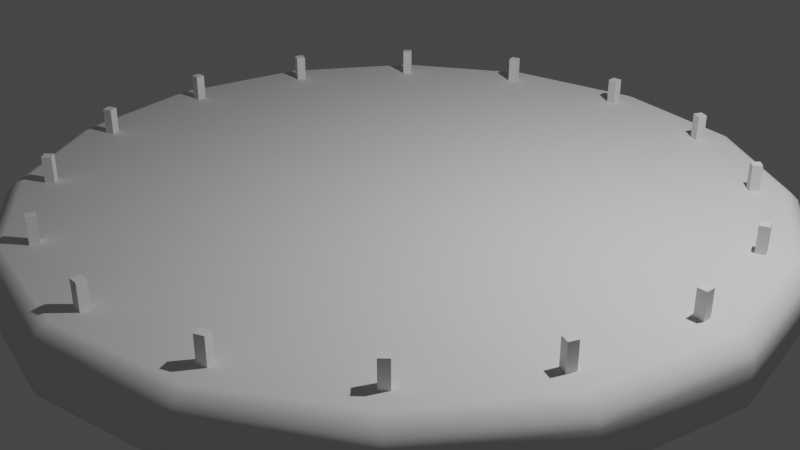 # Source: wheel1.blend  (saved by Blender 2.93.20; exported with 4.5.12 LTS)
import bpy
from mathutils import Matrix  # noqa: F401  (used for matrix-valued properties, if any)

bpy.ops.wm.read_factory_settings(use_empty=True)
scene = bpy.context.scene
scene.name = 'Scene'

# ---- collections
col_collection = bpy.data.collections.new('Collection'); scene.collection.children.link(col_collection)

# ---- node groups
ng_auto_smooth = bpy.data.node_groups.new('Auto Smooth', 'GeometryNodeTree')
_s = ng_auto_smooth.interface.new_socket(name='Geometry', in_out='OUTPUT', socket_type='NodeSocketGeometry')
_s = ng_auto_smooth.interface.new_socket(name='Geometry', in_out='INPUT', socket_type='NodeSocketGeometry')
_s = ng_auto_smooth.interface.new_socket(name='Angle', in_out='INPUT', socket_type='NodeSocketFloat')
_s.subtype = 'ANGLE'
_s.min_value = 0.0
_s.max_value = 3.142
ng_auto_smooth.is_modifier = True
_N = ng_auto_smooth.nodes; _L = ng_auto_smooth.links
n0 = _N.new('NodeGroupOutput'); n0.name = 'Group Output'; n0.location = (480, -100)
n1 = _N.new('NodeGroupInput'); n1.name = 'Group Input'; n1.location = (-420, -300)
n2 = _N.new('NodeGroupInput'); n2.name = 'Group Input.001'; n2.location = (-60, -100)
n3 = _N.new('GeometryNodeSetShadeSmooth'); n3.name = 'Set Shade Smooth'; n3.location = (120, -100)
n3.domain = 'EDGE'
n4 = _N.new('GeometryNodeSetShadeSmooth'); n4.name = 'Set Shade Smooth.001'; n4.location = (300, -100)
n5 = _N.new('GeometryNodeInputMeshEdgeAngle'); n5.name = 'Edge Angle'; n5.location = (-420, -220)
n6 = _N.new('GeometryNodeInputEdgeSmooth'); n6.name = 'Is Edge Smooth'; n6.location = (-60, -160)
n7 = _N.new('GeometryNodeInputShadeSmooth'); n7.name = 'Is Face Smooth'; n7.location = (-240, -340)
n8 = _N.new('FunctionNodeBooleanMath'); n8.name = 'Boolean Math'; n8.location = (-60, -220)
n9 = _N.new('FunctionNodeCompare'); n9.name = 'Compare'; n9.location = (-240, -180)
n9.operation = 'LESS_EQUAL'
_L.new(n5.outputs[0], n9.inputs[0])
_L.new(n4.outputs[0], n0.inputs[0])
_L.new(n1.outputs[1], n9.inputs[1])
_L.new(n9.outputs[0], n8.inputs[0])
_L.new(n7.outputs[0], n8.inputs[1])
_L.new(n2.outputs[0], n3.inputs[0])
_L.new(n6.outputs[0], n3.inputs[1])
_L.new(n3.outputs[0], n4.inputs[0])
_L.new(n8.outputs[0], n3.inputs[2])
n0.is_active_output = True

# ---- world
world_world = bpy.data.worlds.new('World'); scene.world = world_world
world_world.use_nodes = True; world_world.node_tree.nodes.clear()
_N = world_world.node_tree.nodes; _L = world_world.node_tree.links
n0 = _N.new('ShaderNodeOutputWorld'); n0.name = 'World Output'; n0.location = (300, 300)
n1 = _N.new('ShaderNodeBackground'); n1.name = 'Background'; n1.location = (10, 300)
n1.inputs[0].default_value = (0.05088, 0.05088, 0.05088, 1.0)
_L.new(n1.outputs[0], n0.inputs[0])
n0.is_active_output = True
world_world.color = (0.05088, 0.05088, 0.05088)
world_world.use_sun_shadow = False
world_world.sun_shadow_jitter_overblur = 0.0

# ---- cameras
cam_camera = bpy.data.cameras.new('Camera')
cam_camera.clip_end = 100.0
cam_camera.ortho_scale = 7.314

# ---- lights
light_light = bpy.data.lights.new('Light', 'POINT')
light_light.transmission_factor = 0.0
light_light.energy = 1000.0
light_light.shadow_soft_size = 0.1
light_light.shadow_maximum_resolution = 0.006
light_light.use_absolute_resolution = True

# ---- meshes
me_cylinder = bpy.data.meshes.new('Cylinder')
me_cylinder.from_pydata([(-1.748e-07, 0.0, -0.375), (-1.748e-07, 0.0, 0.375), (-7.451e-09, 3.847, -0.375), (0.0, 4.0, -0.225), (1.472, 3.554, -0.375), (1.531, 3.696, -0.225), (2.72, 2.72, -0.375), (2.828, 2.828, -0.225), (3.554, 1.472, -0.375), (3.696, 1.531, -0.225), (3.847, -1.919e-07, -0.375), (4.0, -1.748e-07, -0.225), (3.554, -1.472, -0.375), (3.696, -1.531, -0.225), (2.72, -2.72, -0.375), (2.828, -2.828, -0.225), (1.472, -3.554, -0.375), (1.531, -3.696, -0.225), (-3.427e-07, -3.847, -0.375), (-3.497e-07, -4.0, -0.225), (-1.472, -3.554, -0.375), (-1.531, -3.696, -0.225), (-2.72, -2.72, -0.375), (-2.828, -2.828, -0.225), (-3.554, -1.472, -0.375), (-3.696, -1.531, -0.225), (-3.847, 2.98e-08, -0.375), (-4.0, 4.77e-08, -0.225), (-3.554, 1.472, -0.375), (-3.696, 1.531, -0.225), (-2.72, 2.72, -0.375), (-2.828, 2.828, -0.225), (-1.472, 3.554, -0.375), (-1.531, 3.696, -0.225), (0.0, 4.0, 0.175), (-1.576e-09, 3.964, 0.2604), (-5.109e-09, 3.883, 0.3396), (-8.914e-09, 3.796, 0.375), (1.453, 3.507, 0.375), (1.486, 3.588, 0.3396), (1.517, 3.662, 0.2604), (1.531, 3.696, 0.175), (2.684, 2.684, 0.375), (2.746, 2.746, 0.3396), (2.803, 2.803, 0.2604), (2.828, 2.828, 0.175), (3.507, 1.453, 0.375), (3.588, 1.486, 0.3396), (3.662, 1.517, 0.2604), (3.696, 1.531, 0.175), (3.796, -1.659e-07, 0.375), (3.883, -1.697e-07, 0.3396), (3.964, -1.733e-07, 0.2604), (4.0, -1.748e-07, 0.175), (3.507, -1.453, 0.375), (3.588, -1.486, 0.3396), (3.662, -1.517, 0.2604), (3.696, -1.531, 0.175), (2.684, -2.684, 0.375), (2.746, -2.746, 0.3396), (2.803, -2.803, 0.2604), (2.828, -2.828, 0.175), (1.453, -3.507, 0.375), (1.486, -3.588, 0.3396), (1.517, -3.662, 0.2604), (1.531, -3.696, 0.175), (-3.408e-07, -3.796, 0.375), (-3.446e-07, -3.883, 0.3396), (-3.481e-07, -3.964, 0.2604), (-3.497e-07, -4.0, 0.175), (-1.453, -3.507, 0.375), (-1.486, -3.588, 0.3396), (-1.517, -3.662, 0.2604), (-1.531, -3.696, 0.175), (-2.684, -2.684, 0.375), (-2.746, -2.746, 0.3396), (-2.803, -2.803, 0.2604), (-2.828, -2.828, 0.175), (-3.507, -1.453, 0.375), (-3.588, -1.486, 0.3396), (-3.662, -1.517, 0.2604), (-3.696, -1.531, 0.175), (-3.796, 4.527e-08, 0.375), (-3.883, 4.631e-08, 0.3396), (-3.964, 4.727e-08, 0.2604), (-4.0, 4.77e-08, 0.175), (-3.507, 1.453, 0.375), (-3.588, 1.486, 0.3396), (-3.662, 1.517, 0.2604), (-3.696, 1.531, 0.175), (-2.684, 2.684, 0.375), (-2.746, 2.746, 0.3396), (-2.803, 2.803, 0.2604), (-2.828, 2.828, 0.175), (-1.453, 3.507, 0.375), (-1.486, 3.588, 0.3396), (-1.517, 3.662, 0.2604), (-1.531, 3.696, 0.175), (-0.05, 3.45, 0.0), (-0.05, 3.45, 0.65), (-0.05, 3.55, 0.0), (-0.05, 3.55, 0.65), (0.05, 3.45, 0.0), (0.05, 3.45, 0.65), (0.05, 3.55, 0.0), (0.05, 3.55, 0.65), (-1.366, 3.168, 0.0), (-1.366, 3.168, 0.65), (-1.405, 3.261, 0.0), (-1.405, 3.261, 0.65), (-1.274, 3.207, 0.0), (-1.274, 3.207, 0.65), (-1.312, 3.299, 0.0), (-1.312, 3.299, 0.65), (-2.475, 2.404, 0.0), (-2.475, 2.404, 0.65), (-2.546, 2.475, 0.0), (-2.546, 2.475, 0.65), (-2.404, 2.475, 0.0), (-2.404, 2.475, 0.65), (-2.475, 2.546, 0.0), (-2.475, 2.546, 0.65), (-3.207, 1.274, 0.0), (-3.207, 1.274, 0.65), (-3.299, 1.312, 0.0), (-3.299, 1.312, 0.65), (-3.168, 1.366, 0.0), (-3.168, 1.366, 0.65), (-3.261, 1.405, 0.0), (-3.261, 1.405, 0.65), (-3.45, -0.05, 0.0), (-3.45, -0.05, 0.65), (-3.55, -0.05, 0.0), (-3.55, -0.05, 0.65), (-3.45, 0.05, 0.0), (-3.45, 0.05, 0.65), (-3.55, 0.05, 0.0), (-3.55, 0.05, 0.65), (-3.168, -1.366, 0.0), (-3.168, -1.366, 0.65), (-3.261, -1.405, 0.0), (-3.261, -1.405, 0.65), (-3.207, -1.274, 0.0), (-3.207, -1.274, 0.65), (-3.299, -1.312, 0.0), (-3.299, -1.312, 0.65), (-2.404, -2.475, 0.0), (-2.404, -2.475, 0.65), (-2.475, -2.546, 0.0), (-2.475, -2.546, 0.65), (-2.475, -2.404, 0.0), (-2.475, -2.404, 0.65), (-2.546, -2.475, 0.0), (-2.546, -2.475, 0.65), (-1.274, -3.207, 0.0), (-1.274, -3.207, 0.65), (-1.312, -3.299, 0.0), (-1.312, -3.299, 0.65), (-1.366, -3.168, 0.0), (-1.366, -3.168, 0.65), (-1.405, -3.261, 0.0), (-1.405, -3.261, 0.65), (0.05, -3.45, 0.0), (0.05, -3.45, 0.65), (0.05, -3.55, 0.0), (0.05, -3.55, 0.65), (-0.05, -3.45, 0.0), (-0.05, -3.45, 0.65), (-0.05, -3.55, 0.0), (-0.05, -3.55, 0.65), (1.366, -3.168, 0.0), (1.366, -3.168, 0.65), (1.405, -3.261, 0.0), (1.405, -3.261, 0.65), (1.274, -3.207, 0.0), (1.274, -3.207, 0.65), (1.312, -3.299, 0.0), (1.312, -3.299, 0.65), (2.475, -2.404, 0.0), (2.475, -2.404, 0.65), (2.546, -2.475, 0.0), (2.546, -2.475, 0.65), (2.404, -2.475, 0.0), (2.404, -2.475, 0.65), (2.475, -2.546, 0.0), (2.475, -2.546, 0.65), (3.207, -1.274, 0.0), (3.207, -1.274, 0.65), (3.299, -1.312, 0.0), (3.299, -1.312, 0.65), (3.168, -1.366, 0.0), (3.168, -1.366, 0.65), (3.261, -1.405, 0.0), (3.261, -1.405, 0.65), (3.45, 0.05, 0.0), (3.45, 0.05, 0.65), (3.55, 0.05, 0.0), (3.55, 0.05, 0.65), (3.45, -0.05, 0.0), (3.45, -0.05, 0.65), (3.55, -0.05, 0.0), (3.55, -0.05, 0.65), (3.168, 1.366, 0.0), (3.168, 1.366, 0.65), (3.261, 1.405, 0.0), (3.261, 1.405, 0.65), (3.207, 1.274, 0.0), (3.207, 1.274, 0.65), (3.299, 1.312, 0.0), (3.299, 1.312, 0.65), (2.404, 2.475, 0.0), (2.404, 2.475, 0.65), (2.475, 2.546, 0.0), (2.475, 2.546, 0.65), (2.475, 2.404, 0.0), (2.475, 2.404, 0.65), (2.546, 2.475, 0.0), (2.546, 2.475, 0.65), (1.274, 3.207, 0.0), (1.274, 3.207, 0.65), (1.312, 3.299, 0.0), (1.312, 3.299, 0.65), (1.366, 3.168, 0.0), (1.366, 3.168, 0.65), (1.405, 3.261, 0.0), (1.405, 3.261, 0.65)], [], [(3, 34, 41, 5), (5, 41, 45, 7), (7, 45, 49, 9), (9, 49, 53, 11), (11, 53, 57, 13), (13, 57, 61, 15), (15, 61, 65, 17), (17, 65, 69, 19), (19, 69, 73, 21), (21, 73, 77, 23), (23, 77, 81, 25), (25, 81, 85, 27), (27, 85, 89, 29), (29, 89, 93, 31), (31, 93, 97, 33), (94, 1, 37), (96, 92, 91, 95), (92, 88, 87, 91), (88, 84, 83, 87), (84, 80, 79, 83), (80, 76, 75, 79), (76, 72, 71, 75), (72, 68, 67, 71), (68, 64, 63, 67), (64, 60, 59, 63), (60, 56, 55, 59), (56, 52, 51, 55), (52, 48, 47, 51), (44, 40, 39, 43), (48, 44, 43, 47), (37, 1, 38), (3, 5, 4, 2), (35, 96, 95, 36), (5, 7, 6, 4), (38, 1, 42), (7, 9, 8, 6), (42, 1, 46), (9, 11, 10, 8), (46, 1, 50), (11, 13, 12, 10), (50, 1, 54), (13, 15, 14, 12), (54, 1, 58), (15, 17, 16, 14), (58, 1, 62), (17, 19, 18, 16), (62, 1, 66), (19, 21, 20, 18), (66, 1, 70), (21, 23, 22, 20), (70, 1, 74), (23, 25, 24, 22), (74, 1, 78), (25, 27, 26, 24), (78, 1, 82), (27, 29, 28, 26), (82, 1, 86), (29, 31, 30, 28), (90, 86, 1), (31, 33, 32, 30), (1, 94, 90), (33, 3, 2, 32), (33, 97, 34, 3), (41, 34, 35, 40), (37, 38, 39, 36), (45, 41, 40, 44), (38, 42, 43, 39), (49, 45, 44, 48), (42, 46, 47, 43), (53, 49, 48, 52), (46, 50, 51, 47), (57, 53, 52, 56), (50, 54, 55, 51), (61, 57, 56, 60), (54, 58, 59, 55), (65, 61, 60, 64), (58, 62, 63, 59), (69, 65, 64, 68), (62, 66, 67, 63), (73, 69, 68, 72), (66, 70, 71, 67), (77, 73, 72, 76), (70, 74, 75, 71), (81, 77, 76, 80), (74, 78, 79, 75), (85, 81, 80, 84), (78, 82, 83, 79), (89, 85, 84, 88), (82, 86, 87, 83), (93, 89, 88, 92), (86, 90, 91, 87), (97, 93, 92, 96), (90, 94, 95, 91), (34, 97, 96, 35), (94, 37, 36, 95), (40, 35, 36, 39), (98, 99, 101, 100), (100, 101, 105, 104), (104, 105, 103, 102), (102, 103, 99, 98), (100, 104, 102, 98), (105, 101, 99, 103), (106, 107, 109, 108), (108, 109, 113, 112), (112, 113, 111, 110), (110, 111, 107, 106), (108, 112, 110, 106), (113, 109, 107, 111), (114, 115, 117, 116), (116, 117, 121, 120), (120, 121, 119, 118), (118, 119, 115, 114), (116, 120, 118, 114), (121, 117, 115, 119), (122, 123, 125, 124), (124, 125, 129, 128), (128, 129, 127, 126), (126, 127, 123, 122), (124, 128, 126, 122), (129, 125, 123, 127), (130, 131, 133, 132), (132, 133, 137, 136), (136, 137, 135, 134), (134, 135, 131, 130), (132, 136, 134, 130), (137, 133, 131, 135), (138, 139, 141, 140), (140, 141, 145, 144), (144, 145, 143, 142), (142, 143, 139, 138), (140, 144, 142, 138), (145, 141, 139, 143), (146, 147, 149, 148), (148, 149, 153, 152), (152, 153, 151, 150), (150, 151, 147, 146), (148, 152, 150, 146), (153, 149, 147, 151), (154, 155, 157, 156), (156, 157, 161, 160), (160, 161, 159, 158), (158, 159, 155, 154), (156, 160, 158, 154), (161, 157, 155, 159), (162, 163, 165, 164), (164, 165, 169, 168), (168, 169, 167, 166), (166, 167, 163, 162), (164, 168, 166, 162), (169, 165, 163, 167), (170, 171, 173, 172), (172, 173, 177, 176), (176, 177, 175, 174), (174, 175, 171, 170), (172, 176, 174, 170), (177, 173, 171, 175), (178, 179, 181, 180), (180, 181, 185, 184), (184, 185, 183, 182), (182, 183, 179, 178), (180, 184, 182, 178), (185, 181, 179, 183), (186, 187, 189, 188), (188, 189, 193, 192), (192, 193, 191, 190), (190, 191, 187, 186), (188, 192, 190, 186), (193, 189, 187, 191), (194, 195, 197, 196), (196, 197, 201, 200), (200, 201, 199, 198), (198, 199, 195, 194), (196, 200, 198, 194), (201, 197, 195, 199), (202, 203, 205, 204), (204, 205, 209, 208), (208, 209, 207, 206), (206, 207, 203, 202), (204, 208, 206, 202), (209, 205, 203, 207), (210, 211, 213, 212), (212, 213, 217, 216), (216, 217, 215, 214), (214, 215, 211, 210), (212, 216, 214, 210), (217, 213, 211, 215), (218, 219, 221, 220), (220, 221, 225, 224), (224, 225, 223, 222), (222, 223, 219, 218), (220, 224, 222, 218), (225, 221, 219, 223)])
me_cylinder.polygons.foreach_set('use_smooth', [1, 1, 1, 1, 1, 1, 1, 1, 1, 1, 1, 1, 1, 1, 1, 1, 1, 1, 1, 1, 1, 1, 1, 1, 1, 1, 1, 1, 1, 1, 1, 1, 1, 1, 1, 1, 1, 1, 1, 1, 1, 1, 1, 1, 1, 1, 1, 1, 1, 1, 1, 1, 1, 1, 1, 1, 1, 1, 1, 1, 1, 1, 1, 1, 1, 1, 1, 1, 1, 1, 1, 1, 1, 1, 1, 1, 1, 1, 1, 1, 1, 1, 1, 1, 1, 1, 1, 1, 1, 1, 1, 1, 1, 1, 1, 1, 0, 0, 0, 0, 0, 0, 0, 0, 0, 0, 0, 0, 0, 0, 0, 0, 0, 0, 0, 0, 0, 0, 0, 0, 0, 0, 0, 0, 0, 0, 0, 0, 0, 0, 0, 0, 0, 0, 0, 0, 0, 0, 0, 0, 0, 0, 0, 0, 0, 0, 0, 0, 0, 0, 0, 0, 0, 0, 0, 0, 0, 0, 0, 0, 0, 0, 0, 0, 0, 0, 0, 0, 0, 0, 0, 0, 0, 0, 0, 0, 0, 0, 0, 0, 0, 0, 0, 0, 0, 0, 0, 0, 0, 0, 0, 0])
_uv = me_cylinder.uv_layers.new(name='UVMap')
_uv.uv.foreach_set('vector', [1.0, 0.6, 1.0, 0.8667, 0.9375, 0.8667, 0.9375, 0.6, 0.9375, 0.6, 0.9375, 0.8667, 0.875, 0.8667, 0.875, 0.6, 0.875, 0.6, 0.875, 0.8667, 0.8125, 0.8667, 0.8125, 0.6, 0.8125, 0.6, 0.8125, 0.8667, 0.75, 0.8667, 0.75, 0.6, 0.75, 0.6, 0.75, 0.8667, 0.6875, 0.8667, 0.6875, 0.6, 0.6875, 0.6, 0.6875, 0.8667, 0.625, 0.8667, 0.625, 0.6, 0.625, 0.6, 0.625, 0.8667, 0.5625, 0.8667, 0.5625, 0.6, 0.5625, 0.6, 0.5625, 0.8667, 0.5, 0.8667, 0.5, 0.6, 0.5, 0.6, 0.5, 0.8667, 0.4375, 0.8667, 0.4375, 0.6, 0.4375, 0.6, 0.4375, 0.8667, 0.375, 0.8667, 0.375, 0.6, 0.375, 0.6, 0.375, 0.8667, 0.3125, 0.8667, 0.3125, 0.6, 0.3125, 0.6, 0.3125, 0.8667, 0.25, 0.8667, 0.25, 0.6, 0.25, 0.6, 0.25, 0.8667, 0.1875, 0.8667, 0.1875, 0.6, 0.1875, 0.6, 0.1875, 0.8667, 0.125, 0.8667, 0.125, 0.6, 0.125, 0.6, 0.125, 0.8667, 0.0625, 0.8667, 0.0625, 0.6, 0.05931, 0.949, 0.0, 0.0, 0.949, 0.949, 0.06194, 0.9146, 0.1239, 0.9146, 0.1213, 0.9472, 0.06067, 0.9472, 0.1239, 0.9146, 0.1858, 0.9146, 0.182, 0.9472, 0.1213, 0.9472, 0.1858, 0.9146, 0.2477, 0.9146, 0.2427, 0.9472, 0.182, 0.9472, 0.2477, 0.9146, 0.3097, 0.9146, 0.3034, 0.9472, 0.2427, 0.9472, 0.3097, 0.9146, 0.3716, 0.9146, 0.364, 0.9472, 0.3034, 0.9472, 0.3716, 0.9146, 0.4336, 0.9146, 0.4247, 0.9472, 0.364, 0.9472, 0.4336, 0.9146, 0.4955, 0.9146, 0.4854, 0.9472, 0.4247, 0.9472, 0.4955, 0.9146, 0.5574, 0.9146, 0.5461, 0.9472, 0.4854, 0.9472, 0.5574, 0.9146, 0.6194, 0.9146, 0.6067, 0.9472, 0.5461, 0.9472, 0.6194, 0.9146, 0.6813, 0.9146, 0.6674, 0.9472, 0.6067, 0.9472, 0.6813, 0.9146, 0.7432, 0.9146, 0.7281, 0.9472, 0.6674, 0.9472, 0.7432, 0.9146, 0.8052, 0.9146, 0.7888, 0.9472, 0.7281, 0.9472, 0.8671, 0.9146, 0.9291, 0.9146, 0.9101, 0.9472, 0.8494, 0.9472, 0.8052, 0.9146, 0.8671, 0.9146, 0.8494, 0.9472, 0.7888, 0.9472, 0.949, 0.949, 0.0, 0.0, 0.8897, 0.949, 0.0, 0.5, 0.9375, 0.5, 0.8736, 0.5, 0.06395, 0.5, 0.0002816, 0.9236, 0.06222, 0.9236, 0.06159, 0.9764, 0.0009132, 0.9764, 0.9375, 0.6, 0.875, 0.6, 0.8593, 0.5, 0.8736, 0.5, 0.8897, 0.949, 0.0, 0.0, 0.8304, 0.949, 0.875, 0.6, 0.8125, 0.6, 0.8014, 0.5, 0.8593, 0.5, 0.8304, 0.949, 0.0, 0.0, 0.7711, 0.949, 0.8125, 0.6, 0.75, 0.6, 0.7419, 0.5, 0.8014, 0.5, 0.7711, 0.949, 0.0, 0.0, 0.7118, 0.949, 0.75, 0.6, 0.6875, 0.6, 0.6816, 0.5, 0.7419, 0.5, 0.7118, 0.949, 0.0, 0.0, 0.6525, 0.949, 0.6875, 0.6, 0.625, 0.6, 0.621, 0.5, 0.6816, 0.5, 0.6525, 0.949, 0.0, 0.0, 0.5931, 0.949, 0.625, 0.6, 0.5625, 0.6, 0.5601, 0.5, 0.621, 0.5, 0.5931, 0.949, 0.0, 0.0, 0.5338, 0.949, 0.5625, 0.6, 0.5, 0.6, 0.4992, 0.5, 0.5601, 0.5, 0.5338, 0.949, 0.0, 0.0, 0.4745, 0.949, 0.5, 0.6, 0.4375, 0.6, 0.4383, 0.5, 0.4992, 0.5, 0.4745, 0.949, 0.0, 0.0, 0.4152, 0.949, 0.4375, 0.6, 0.375, 0.6, 0.3774, 0.5, 0.4383, 0.5, 0.4152, 0.949, 0.0, 0.0, 0.3559, 0.949, 0.375, 0.6, 0.3125, 0.6, 0.3165, 0.5, 0.3774, 0.5, 0.3559, 0.949, 0.0, 0.0, 0.2966, 0.949, 0.3125, 0.6, 0.25, 0.6, 0.2559, 0.5, 0.3165, 0.5, 0.2966, 0.949, 0.0, 0.0, 0.2373, 0.949, 0.25, 0.6, 0.1875, 0.6, 0.1956, 0.5, 0.2559, 0.5, 0.2373, 0.949, 0.0, 0.0, 0.1779, 0.949, 0.1875, 0.6, 0.125, 0.6, 0.1361, 0.5, 0.1956, 0.5, 0.1186, 0.949, 0.1779, 0.949, 0.0, 0.0, 0.125, 0.6, 0.0625, 0.6, 0.07822, 0.5, 0.1361, 0.5, 0.0, 0.0, 0.05931, 0.949, 0.1186, 0.949, 0.0625, 0.6, 0.0, 0.6, 0.06395, 0.5, 0.07822, 0.5, 0.0625, 0.6, 0.0625, 0.8667, 0.0, 0.8667, 0.0, 0.6, 0.9375, 0.8667, 1.0, 0.8667, 0.991, 0.9146, 0.9291, 0.9146, 0.949, 0.949, 0.8897, 0.949, 0.9101, 0.9472, 0.9708, 0.9472, 0.875, 0.8667, 0.9375, 0.8667, 0.9291, 0.9146, 0.8671, 0.9146, 0.8897, 0.949, 0.8304, 0.949, 0.8494, 0.9472, 0.9101, 0.9472, 0.8125, 0.8667, 0.875, 0.8667, 0.8671, 0.9146, 0.8052, 0.9146, 0.8304, 0.949, 0.7711, 0.949, 0.7888, 0.9472, 0.8494, 0.9472, 0.75, 0.8667, 0.8125, 0.8667, 0.8052, 0.9146, 0.7432, 0.9146, 0.7711, 0.949, 0.7118, 0.949, 0.7281, 0.9472, 0.7888, 0.9472, 0.6875, 0.8667, 0.75, 0.8667, 0.7432, 0.9146, 0.6813, 0.9146, 0.7118, 0.949, 0.6525, 0.949, 0.6674, 0.9472, 0.7281, 0.9472, 0.625, 0.8667, 0.6875, 0.8667, 0.6813, 0.9146, 0.6194, 0.9146, 0.6525, 0.949, 0.5931, 0.949, 0.6067, 0.9472, 0.6674, 0.9472, 0.5625, 0.8667, 0.625, 0.8667, 0.6194, 0.9146, 0.5574, 0.9146, 0.5931, 0.949, 0.5338, 0.949, 0.5461, 0.9472, 0.6067, 0.9472, 0.5, 0.8667, 0.5625, 0.8667, 0.5574, 0.9146, 0.4955, 0.9146, 0.5338, 0.949, 0.4745, 0.949, 0.4854, 0.9472, 0.5461, 0.9472, 0.4375, 0.8667, 0.5, 0.8667, 0.4955, 0.9146, 0.4336, 0.9146, 0.4745, 0.949, 0.4152, 0.949, 0.4247, 0.9472, 0.4854, 0.9472, 0.375, 0.8667, 0.4375, 0.8667, 0.4336, 0.9146, 0.3716, 0.9146, 0.4152, 0.949, 0.3559, 0.949, 0.364, 0.9472, 0.4247, 0.9472, 0.3125, 0.8667, 0.375, 0.8667, 0.3716, 0.9146, 0.3097, 0.9146, 0.3559, 0.949, 0.2966, 0.949, 0.3034, 0.9472, 0.364, 0.9472, 0.25, 0.8667, 0.3125, 0.8667, 0.3097, 0.9146, 0.2477, 0.9146, 0.2966, 0.949, 0.2373, 0.949, 0.2427, 0.9472, 0.3034, 0.9472, 0.1875, 0.8667, 0.25, 0.8667, 0.2477, 0.9146, 0.1858, 0.9146, 0.2373, 0.949, 0.1779, 0.949, 0.182, 0.9472, 0.2427, 0.9472, 0.125, 0.8667, 0.1875, 0.8667, 0.1858, 0.9146, 0.1239, 0.9146, 0.1779, 0.949, 0.1186, 0.949, 0.1213, 0.9472, 0.182, 0.9472, 0.0625, 0.8667, 0.125, 0.8667, 0.1239, 0.9146, 0.06194, 0.9146, 0.1186, 0.949, 0.05931, 0.949, 0.06067, 0.9472, 0.1213, 0.9472, 0.0, 0.8667, 0.0625, 0.8667, 0.06222, 0.9236, 0.0002816, 0.9236, 0.06091, 1.0, 0.001593, 1.0, 0.0009132, 0.9764, 0.06159, 0.9764, 0.9291, 0.9146, 0.991, 0.9146, 0.9708, 0.9472, 0.9101, 0.9472, 0.375, 0.0, 0.625, 0.0, 0.625, 0.25, 0.375, 0.25, 0.375, 0.25, 0.625, 0.25, 0.625, 0.5, 0.375, 0.5, 0.375, 0.5, 0.625, 0.5, 0.625, 0.75, 0.375, 0.75, 0.375, 0.75, 0.625, 0.75, 0.625, 1.0, 0.375, 1.0, 0.125, 0.5, 0.375, 0.5, 0.375, 0.75, 0.125, 0.75, 0.625, 0.5, 0.875, 0.5, 0.875, 0.75, 0.625, 0.75, 0.375, 0.0, 0.625, 0.0, 0.625, 0.25, 0.375, 0.25, 0.375, 0.25, 0.625, 0.25, 0.625, 0.5, 0.375, 0.5, 0.375, 0.5, 0.625, 0.5, 0.625, 0.75, 0.375, 0.75, 0.375, 0.75, 0.625, 0.75, 0.625, 1.0, 0.375, 1.0, 0.125, 0.5, 0.375, 0.5, 0.375, 0.75, 0.125, 0.75, 0.625, 0.5, 0.875, 0.5, 0.875, 0.75, 0.625, 0.75, 0.375, 0.0, 0.625, 0.0, 0.625, 0.25, 0.375, 0.25, 0.375, 0.25, 0.625, 0.25, 0.625, 0.5, 0.375, 0.5, 0.375, 0.5, 0.625, 0.5, 0.625, 0.75, 0.375, 0.75, 0.375, 0.75, 0.625, 0.75, 0.625, 1.0, 0.375, 1.0, 0.125, 0.5, 0.375, 0.5, 0.375, 0.75, 0.125, 0.75, 0.625, 0.5, 0.875, 0.5, 0.875, 0.75, 0.625, 0.75, 0.375, 0.0, 0.625, 0.0, 0.625, 0.25, 0.375, 0.25, 0.375, 0.25, 0.625, 0.25, 0.625, 0.5, 0.375, 0.5, 0.375, 0.5, 0.625, 0.5, 0.625, 0.75, 0.375, 0.75, 0.375, 0.75, 0.625, 0.75, 0.625, 1.0, 0.375, 1.0, 0.125, 0.5, 0.375, 0.5, 0.375, 0.75, 0.125, 0.75, 0.625, 0.5, 0.875, 0.5, 0.875, 0.75, 0.625, 0.75, 0.375, 0.0, 0.625, 0.0, 0.625, 0.25, 0.375, 0.25, 0.375, 0.25, 0.625, 0.25, 0.625, 0.5, 0.375, 0.5, 0.375, 0.5, 0.625, 0.5, 0.625, 0.75, 0.375, 0.75, 0.375, 0.75, 0.625, 0.75, 0.625, 1.0, 0.375, 1.0, 0.125, 0.5, 0.375, 0.5, 0.375, 0.75, 0.125, 0.75, 0.625, 0.5, 0.875, 0.5, 0.875, 0.75, 0.625, 0.75, 0.375, 0.0, 0.625, 0.0, 0.625, 0.25, 0.375, 0.25, 0.375, 0.25, 0.625, 0.25, 0.625, 0.5, 0.375, 0.5, 0.375, 0.5, 0.625, 0.5, 0.625, 0.75, 0.375, 0.75, 0.375, 0.75, 0.625, 0.75, 0.625, 1.0, 0.375, 1.0, 0.125, 0.5, 0.375, 0.5, 0.375, 0.75, 0.125, 0.75, 0.625, 0.5, 0.875, 0.5, 0.875, 0.75, 0.625, 0.75, 0.375, 0.0, 0.625, 0.0, 0.625, 0.25, 0.375, 0.25, 0.375, 0.25, 0.625, 0.25, 0.625, 0.5, 0.375, 0.5, 0.375, 0.5, 0.625, 0.5, 0.625, 0.75, 0.375, 0.75, 0.375, 0.75, 0.625, 0.75, 0.625, 1.0, 0.375, 1.0, 0.125, 0.5, 0.375, 0.5, 0.375, 0.75, 0.125, 0.75, 0.625, 0.5, 0.875, 0.5, 0.875, 0.75, 0.625, 0.75, 0.375, 0.0, 0.625, 0.0, 0.625, 0.25, 0.375, 0.25, 0.375, 0.25, 0.625, 0.25, 0.625, 0.5, 0.375, 0.5, 0.375, 0.5, 0.625, 0.5, 0.625, 0.75, 0.375, 0.75, 0.375, 0.75, 0.625, 0.75, 0.625, 1.0, 0.375, 1.0, 0.125, 0.5, 0.375, 0.5, 0.375, 0.75, 0.125, 0.75, 0.625, 0.5, 0.875, 0.5, 0.875, 0.75, 0.625, 0.75, 0.375, 0.0, 0.625, 0.0, 0.625, 0.25, 0.375, 0.25, 0.375, 0.25, 0.625, 0.25, 0.625, 0.5, 0.375, 0.5, 0.375, 0.5, 0.625, 0.5, 0.625, 0.75, 0.375, 0.75, 0.375, 0.75, 0.625, 0.75, 0.625, 1.0, 0.375, 1.0, 0.125, 0.5, 0.375, 0.5, 0.375, 0.75, 0.125, 0.75, 0.625, 0.5, 0.875, 0.5, 0.875, 0.75, 0.625, 0.75, 0.375, 0.0, 0.625, 0.0, 0.625, 0.25, 0.375, 0.25, 0.375, 0.25, 0.625, 0.25, 0.625, 0.5, 0.375, 0.5, 0.375, 0.5, 0.625, 0.5, 0.625, 0.75, 0.375, 0.75, 0.375, 0.75, 0.625, 0.75, 0.625, 1.0, 0.375, 1.0, 0.125, 0.5, 0.375, 0.5, 0.375, 0.75, 0.125, 0.75, 0.625, 0.5, 0.875, 0.5, 0.875, 0.75, 0.625, 0.75, 0.375, 0.0, 0.625, 0.0, 0.625, 0.25, 0.375, 0.25, 0.375, 0.25, 0.625, 0.25, 0.625, 0.5, 0.375, 0.5, 0.375, 0.5, 0.625, 0.5, 0.625, 0.75, 0.375, 0.75, 0.375, 0.75, 0.625, 0.75, 0.625, 1.0, 0.375, 1.0, 0.125, 0.5, 0.375, 0.5, 0.375, 0.75, 0.125, 0.75, 0.625, 0.5, 0.875, 0.5, 0.875, 0.75, 0.625, 0.75, 0.375, 0.0, 0.625, 0.0, 0.625, 0.25, 0.375, 0.25, 0.375, 0.25, 0.625, 0.25, 0.625, 0.5, 0.375, 0.5, 0.375, 0.5, 0.625, 0.5, 0.625, 0.75, 0.375, 0.75, 0.375, 0.75, 0.625, 0.75, 0.625, 1.0, 0.375, 1.0, 0.125, 0.5, 0.375, 0.5, 0.375, 0.75, 0.125, 0.75, 0.625, 0.5, 0.875, 0.5, 0.875, 0.75, 0.625, 0.75, 0.375, 0.0, 0.625, 0.0, 0.625, 0.25, 0.375, 0.25, 0.375, 0.25, 0.625, 0.25, 0.625, 0.5, 0.375, 0.5, 0.375, 0.5, 0.625, 0.5, 0.625, 0.75, 0.375, 0.75, 0.375, 0.75, 0.625, 0.75, 0.625, 1.0, 0.375, 1.0, 0.125, 0.5, 0.375, 0.5, 0.375, 0.75, 0.125, 0.75, 0.625, 0.5, 0.875, 0.5, 0.875, 0.75, 0.625, 0.75, 0.375, 0.0, 0.625, 0.0, 0.625, 0.25, 0.375, 0.25, 0.375, 0.25, 0.625, 0.25, 0.625, 0.5, 0.375, 0.5, 0.375, 0.5, 0.625, 0.5, 0.625, 0.75, 0.375, 0.75, 0.375, 0.75, 0.625, 0.75, 0.625, 1.0, 0.375, 1.0, 0.125, 0.5, 0.375, 0.5, 0.375, 0.75, 0.125, 0.75, 0.625, 0.5, 0.875, 0.5, 0.875, 0.75, 0.625, 0.75, 0.375, 0.0, 0.625, 0.0, 0.625, 0.25, 0.375, 0.25, 0.375, 0.25, 0.625, 0.25, 0.625, 0.5, 0.375, 0.5, 0.375, 0.5, 0.625, 0.5, 0.625, 0.75, 0.375, 0.75, 0.375, 0.75, 0.625, 0.75, 0.625, 1.0, 0.375, 1.0, 0.125, 0.5, 0.375, 0.5, 0.375, 0.75, 0.125, 0.75, 0.625, 0.5, 0.875, 0.5, 0.875, 0.75, 0.625, 0.75, 0.375, 0.0, 0.625, 0.0, 0.625, 0.25, 0.375, 0.25, 0.375, 0.25, 0.625, 0.25, 0.625, 0.5, 0.375, 0.5, 0.375, 0.5, 0.625, 0.5, 0.625, 0.75, 0.375, 0.75, 0.375, 0.75, 0.625, 0.75, 0.625, 1.0, 0.375, 1.0, 0.125, 0.5, 0.375, 0.5, 0.375, 0.75, 0.125, 0.75, 0.625, 0.5, 0.875, 0.5, 0.875, 0.75, 0.625, 0.75])
_ca = me_cylinder.color_attributes.new('Col', 'BYTE_COLOR', 'CORNER')
_ca.data.foreach_set('color', [1.0, 0.0, 0.117, 1.0, 1.0, 0.0, 0.117, 1.0, 1.0, 0.0, 0.117, 1.0, 1.0, 0.0, 0.117, 1.0, 0.0, 0.05127, 1.0, 1.0, 0.0, 0.05127, 1.0, 1.0, 0.0, 0.05127, 1.0, 1.0, 0.0, 0.05127, 1.0, 1.0, 0.7379, 1.0, 0.0, 1.0, 0.7379, 1.0, 0.0, 1.0, 0.7379, 1.0, 0.0, 1.0, 0.7379, 1.0, 0.0, 1.0, 0.2159, 0.0, 1.0, 1.0, 0.2159, 0.0, 1.0, 1.0, 0.2159, 0.0, 1.0, 1.0, 0.2159, 0.0, 1.0, 1.0, 0.7379, 1.0, 0.0, 1.0, 0.7379, 1.0, 0.0, 1.0, 0.7379, 1.0, 0.0, 1.0, 0.7379, 1.0, 0.0, 1.0, 0.8879, 0.0, 1.0, 1.0, 0.8879, 0.0, 1.0, 1.0, 0.8879, 0.0, 1.0, 1.0, 0.8879, 0.0, 1.0, 1.0, 0.01444, 1.0, 0.0, 1.0, 0.01444, 1.0, 0.0, 1.0, 0.01444, 1.0, 0.0, 1.0, 0.01444, 1.0, 0.0, 1.0, 1.0, 0.0, 0.0, 1.0, 1.0, 0.0, 0.0, 1.0, 1.0, 0.0, 0.0, 1.0, 1.0, 0.0, 0.0, 1.0, 0.0, 1.0, 0.3467, 1.0, 0.0, 1.0, 0.3467, 1.0, 0.0, 1.0, 0.3467, 1.0, 0.0, 1.0, 0.3467, 1.0, 1.0, 0.521, 0.0, 1.0, 1.0, 0.521, 0.0, 1.0, 1.0, 0.521, 0.0, 1.0, 1.0, 0.521, 0.0, 1.0, 0.01444, 0.0, 1.0, 1.0, 0.01444, 0.0, 1.0, 1.0, 0.01444, 0.0, 1.0, 1.0, 0.01444, 0.0, 1.0, 1.0, 0.2159, 1.0, 0.0, 1.0, 0.2159, 1.0, 0.0, 1.0, 0.2159, 1.0, 0.0, 1.0, 0.2159, 1.0, 0.0, 1.0, 0.7379, 0.0, 1.0, 1.0, 0.7379, 0.0, 1.0, 1.0, 0.7379, 0.0, 1.0, 1.0, 0.7379, 0.0, 1.0, 1.0, 0.0, 1.0, 0.05127, 1.0, 0.0, 1.0, 0.05127, 1.0, 0.0, 1.0, 0.05127, 1.0, 0.0, 1.0, 0.05127, 1.0, 1.0, 0.0, 0.117, 1.0, 1.0, 0.0, 0.117, 1.0, 1.0, 0.0, 0.117, 1.0, 1.0, 0.0, 0.117, 1.0, 0.0, 1.0, 1.0, 1.0, 0.0, 1.0, 1.0, 1.0, 0.0, 1.0, 1.0, 1.0, 1.0, 0.0, 0.117, 1.0, 1.0, 0.0, 0.117, 1.0, 1.0, 0.0, 0.117, 1.0, 1.0, 0.0, 0.117, 1.0, 0.0, 1.0, 0.05127, 1.0, 0.0, 1.0, 0.05127, 1.0, 0.0, 1.0, 0.05127, 1.0, 0.0, 1.0, 0.05127, 1.0, 0.7379, 0.0, 1.0, 1.0, 0.7379, 0.0, 1.0, 1.0, 0.7379, 0.0, 1.0, 1.0, 0.7379, 0.0, 1.0, 1.0, 0.2159, 1.0, 0.0, 1.0, 0.2159, 1.0, 0.0, 1.0, 0.2159, 1.0, 0.0, 1.0, 0.2159, 1.0, 0.0, 1.0, 0.01444, 0.0, 1.0, 1.0, 0.01444, 0.0, 1.0, 1.0, 0.01444, 0.0, 1.0, 1.0, 0.01444, 0.0, 1.0, 1.0, 1.0, 0.521, 0.0, 1.0, 1.0, 0.521, 0.0, 1.0, 1.0, 0.521, 0.0, 1.0, 1.0, 0.521, 0.0, 1.0, 0.0, 1.0, 0.3467, 1.0, 0.0, 1.0, 0.3467, 1.0, 0.0, 1.0, 0.3467, 1.0, 0.0, 1.0, 0.3467, 1.0, 1.0, 0.0, 0.0, 1.0, 1.0, 0.0, 0.0, 1.0, 1.0, 0.0, 0.0, 1.0, 1.0, 0.0, 0.0, 1.0, 0.01444, 1.0, 0.0, 1.0, 0.01444, 1.0, 0.0, 1.0, 0.01444, 1.0, 0.0, 1.0, 0.01444, 1.0, 0.0, 1.0, 0.8879, 0.0, 1.0, 1.0, 0.8879, 0.0, 1.0, 1.0, 0.8879, 0.0, 1.0, 1.0, 0.8879, 0.0, 1.0, 1.0, 0.7379, 1.0, 0.0, 1.0, 0.7379, 1.0, 0.0, 1.0, 0.7379, 1.0, 0.0, 1.0, 0.7379, 1.0, 0.0, 1.0, 0.2159, 0.0, 1.0, 1.0, 0.2159, 0.0, 1.0, 1.0, 0.2159, 0.0, 1.0, 1.0, 0.2159, 0.0, 1.0, 1.0, 0.0, 0.05127, 1.0, 1.0, 0.0, 0.05127, 1.0, 1.0, 0.0, 0.05127, 1.0, 1.0, 0.0, 0.05127, 1.0, 1.0, 0.7379, 1.0, 0.0, 1.0, 0.7379, 1.0, 0.0, 1.0, 0.7379, 1.0, 0.0, 1.0, 0.7379, 1.0, 0.0, 1.0, 1.0, 0.0, 0.117, 1.0, 1.0, 0.0, 0.117, 1.0, 1.0, 0.0, 0.117, 1.0, 1.0, 0.0, 0.117, 1.0, 1.0, 0.0, 0.117, 1.0, 1.0, 0.0, 0.117, 1.0, 1.0, 0.0, 0.117, 1.0, 0.0, 1.0, 1.0, 1.0, 0.0, 1.0, 1.0, 1.0, 0.0, 1.0, 1.0, 1.0, 0.0, 1.0, 1.0, 1.0, 0.0, 0.05127, 1.0, 1.0, 0.0, 0.05127, 1.0, 1.0, 0.0, 0.05127, 1.0, 1.0, 0.0, 0.05127, 1.0, 1.0, 0.0, 0.05127, 1.0, 1.0, 0.0, 0.05127, 1.0, 1.0, 0.0, 0.05127, 1.0, 1.0, 0.7379, 1.0, 0.0, 1.0, 0.7379, 1.0, 0.0, 1.0, 0.7379, 1.0, 0.0, 1.0, 0.7379, 1.0, 0.0, 1.0, 0.7379, 1.0, 0.0, 1.0, 0.7379, 1.0, 0.0, 1.0, 0.7379, 1.0, 0.0, 1.0, 0.2159, 0.0, 1.0, 1.0, 0.2159, 0.0, 1.0, 1.0, 0.2159, 0.0, 1.0, 1.0, 0.2159, 0.0, 1.0, 1.0, 0.2159, 0.0, 1.0, 1.0, 0.2159, 0.0, 1.0, 1.0, 0.2159, 0.0, 1.0, 1.0, 0.7379, 1.0, 0.0, 1.0, 0.7379, 1.0, 0.0, 1.0, 0.7379, 1.0, 0.0, 1.0, 0.7379, 1.0, 0.0, 1.0, 0.7379, 1.0, 0.0, 1.0, 0.7379, 1.0, 0.0, 1.0, 0.7379, 1.0, 0.0, 1.0, 0.8879, 0.0, 1.0, 1.0, 0.8879, 0.0, 1.0, 1.0, 0.8879, 0.0, 1.0, 1.0, 0.8879, 0.0, 1.0, 1.0, 0.8879, 0.0, 1.0, 1.0, 0.8879, 0.0, 1.0, 1.0, 0.8879, 0.0, 1.0, 1.0, 0.01444, 1.0, 0.0, 1.0, 0.01444, 1.0, 0.0, 1.0, 0.01444, 1.0, 0.0, 1.0, 0.01444, 1.0, 0.0, 1.0, 0.01444, 1.0, 0.0, 1.0, 0.01444, 1.0, 0.0, 1.0, 0.01444, 1.0, 0.0, 1.0, 1.0, 0.0, 0.0, 1.0, 1.0, 0.0, 0.0, 1.0, 1.0, 0.0, 0.0, 1.0, 1.0, 0.0, 0.0, 1.0, 1.0, 0.0, 0.0, 1.0, 1.0, 0.0, 0.0, 1.0, 1.0, 0.0, 0.0, 1.0, 0.0, 1.0, 0.3467, 1.0, 0.0, 1.0, 0.3467, 1.0, 0.0, 1.0, 0.3467, 1.0, 0.0, 1.0, 0.3467, 1.0, 0.0, 1.0, 0.3467, 1.0, 0.0, 1.0, 0.3467, 1.0, 0.0, 1.0, 0.3467, 1.0, 1.0, 0.521, 0.0, 1.0, 1.0, 0.521, 0.0, 1.0, 1.0, 0.521, 0.0, 1.0, 1.0, 0.521, 0.0, 1.0, 1.0, 0.521, 0.0, 1.0, 1.0, 0.521, 0.0, 1.0, 1.0, 0.521, 0.0, 1.0, 0.01444, 0.0, 1.0, 1.0, 0.01444, 0.0, 1.0, 1.0, 0.01444, 0.0, 1.0, 1.0, 0.01444, 0.0, 1.0, 1.0, 0.01444, 0.0, 1.0, 1.0, 0.01444, 0.0, 1.0, 1.0, 0.01444, 0.0, 1.0, 1.0, 0.2159, 1.0, 0.0, 1.0, 0.2159, 1.0, 0.0, 1.0, 0.2159, 1.0, 0.0, 1.0, 0.2159, 1.0, 0.0, 1.0, 0.2159, 1.0, 0.0, 1.0, 0.2159, 1.0, 0.0, 1.0, 0.2159, 1.0, 0.0, 1.0, 0.7379, 0.0, 1.0, 1.0, 0.7379, 0.0, 1.0, 1.0, 0.7379, 0.0, 1.0, 1.0, 0.7379, 0.0, 1.0, 1.0, 0.7379, 0.0, 1.0, 1.0, 0.7379, 0.0, 1.0, 1.0, 0.7379, 0.0, 1.0, 1.0, 0.0, 1.0, 0.05127, 1.0, 0.0, 1.0, 0.05127, 1.0, 0.0, 1.0, 0.05127, 1.0, 0.0, 1.0, 0.05127, 1.0, 0.0, 1.0, 0.05127, 1.0, 0.0, 1.0, 0.05127, 1.0, 0.0, 1.0, 0.05127, 1.0, 1.0, 0.0, 0.117, 1.0, 1.0, 0.0, 0.117, 1.0, 1.0, 0.0, 0.117, 1.0, 1.0, 0.0, 0.117, 1.0, 1.0, 0.0, 0.117, 1.0, 1.0, 0.0, 0.117, 1.0, 1.0, 0.0, 0.117, 1.0, 0.0, 1.0, 1.0, 1.0, 0.0, 1.0, 1.0, 1.0, 0.0, 1.0, 1.0, 1.0, 0.0, 1.0, 1.0, 1.0, 0.0, 1.0, 1.0, 1.0, 0.0, 1.0, 1.0, 1.0, 0.0, 1.0, 1.0, 1.0, 0.0, 1.0, 1.0, 1.0, 1.0, 0.0, 0.117, 1.0, 1.0, 0.0, 0.117, 1.0, 1.0, 0.0, 0.117, 1.0, 1.0, 0.0, 0.117, 1.0, 1.0, 0.0, 0.117, 1.0, 1.0, 0.0, 0.117, 1.0, 1.0, 0.0, 0.117, 1.0, 1.0, 0.0, 0.117, 1.0, 0.0, 0.05127, 1.0, 1.0, 0.0, 0.05127, 1.0, 1.0, 0.0, 0.05127, 1.0, 1.0, 0.0, 0.05127, 1.0, 1.0, 0.0, 0.05127, 1.0, 1.0, 0.0, 0.05127, 1.0, 1.0, 0.0, 0.05127, 1.0, 1.0, 0.0, 0.05127, 1.0, 1.0, 0.7379, 1.0, 0.0, 1.0, 0.7379, 1.0, 0.0, 1.0, 0.7379, 1.0, 0.0, 1.0, 0.7379, 1.0, 0.0, 1.0, 0.7379, 1.0, 0.0, 1.0, 0.7379, 1.0, 0.0, 1.0, 0.7379, 1.0, 0.0, 1.0, 0.7379, 1.0, 0.0, 1.0, 0.2159, 0.0, 1.0, 1.0, 0.2159, 0.0, 1.0, 1.0, 0.2159, 0.0, 1.0, 1.0, 0.2159, 0.0, 1.0, 1.0, 0.2159, 0.0, 1.0, 1.0, 0.2159, 0.0, 1.0, 1.0, 0.2159, 0.0, 1.0, 1.0, 0.2159, 0.0, 1.0, 1.0, 0.7379, 1.0, 0.0, 1.0, 0.7379, 1.0, 0.0, 1.0, 0.7379, 1.0, 0.0, 1.0, 0.7379, 1.0, 0.0, 1.0, 0.7379, 1.0, 0.0, 1.0, 0.7379, 1.0, 0.0, 1.0, 0.7379, 1.0, 0.0, 1.0, 0.7379, 1.0, 0.0, 1.0, 0.8879, 0.0, 1.0, 1.0, 0.8879, 0.0, 1.0, 1.0, 0.8879, 0.0, 1.0, 1.0, 0.8879, 0.0, 1.0, 1.0, 0.8879, 0.0, 1.0, 1.0, 0.8879, 0.0, 1.0, 1.0, 0.8879, 0.0, 1.0, 1.0, 0.8879, 0.0, 1.0, 1.0, 0.01444, 1.0, 0.0, 1.0, 0.01444, 1.0, 0.0, 1.0, 0.01444, 1.0, 0.0, 1.0, 0.01444, 1.0, 0.0, 1.0, 0.01444, 1.0, 0.0, 1.0, 0.01444, 1.0, 0.0, 1.0, 0.01444, 1.0, 0.0, 1.0, 0.01444, 1.0, 0.0, 1.0, 1.0, 0.0, 0.0, 1.0, 1.0, 0.0, 0.0, 1.0, 1.0, 0.0, 0.0, 1.0, 1.0, 0.0, 0.0, 1.0, 1.0, 0.0, 0.0, 1.0, 1.0, 0.0, 0.0, 1.0, 1.0, 0.0, 0.0, 1.0, 1.0, 0.0, 0.0, 1.0, 0.0, 1.0, 0.3467, 1.0, 0.0, 1.0, 0.3467, 1.0, 0.0, 1.0, 0.3467, 1.0, 0.0, 1.0, 0.3467, 1.0, 0.0, 1.0, 0.3467, 1.0, 0.0, 1.0, 0.3467, 1.0, 0.0, 1.0, 0.3467, 1.0, 0.0, 1.0, 0.3467, 1.0, 1.0, 0.521, 0.0, 1.0, 1.0, 0.521, 0.0, 1.0, 1.0, 0.521, 0.0, 1.0, 1.0, 0.521, 0.0, 1.0, 1.0, 0.521, 0.0, 1.0, 1.0, 0.521, 0.0, 1.0, 1.0, 0.521, 0.0, 1.0, 1.0, 0.521, 0.0, 1.0, 0.01444, 0.0, 1.0, 1.0, 0.01444, 0.0, 1.0, 1.0, 0.01444, 0.0, 1.0, 1.0, 0.01444, 0.0, 1.0, 1.0, 0.01444, 0.0, 1.0, 1.0, 0.01444, 0.0, 1.0, 1.0, 0.01444, 0.0, 1.0, 1.0, 0.01444, 0.0, 1.0, 1.0, 0.2159, 1.0, 0.0, 1.0, 0.2159, 1.0, 0.0, 1.0, 0.2159, 1.0, 0.0, 1.0, 0.2159, 1.0, 0.0, 1.0, 0.2159, 1.0, 0.0, 1.0, 0.2159, 1.0, 0.0, 1.0, 0.2159, 1.0, 0.0, 1.0, 0.2159, 1.0, 0.0, 1.0, 0.7379, 0.0, 1.0, 1.0, 0.7379, 0.0, 1.0, 1.0, 0.7379, 0.0, 1.0, 1.0, 0.7379, 0.0, 1.0, 1.0, 0.7379, 0.0, 1.0, 1.0, 0.7379, 0.0, 1.0, 1.0, 0.7379, 0.0, 1.0, 1.0, 0.7379, 0.0, 1.0, 1.0, 0.0, 1.0, 0.05127, 1.0, 0.0, 1.0, 0.05127, 1.0, 0.0, 1.0, 0.05127, 1.0, 0.0, 1.0, 0.05127, 1.0, 0.0, 1.0, 0.05127, 1.0, 0.0, 1.0, 0.05127, 1.0, 0.0, 1.0, 0.05127, 1.0, 0.0, 1.0, 0.05127, 1.0, 1.0, 0.0, 0.117, 1.0, 1.0, 0.0, 0.117, 1.0, 1.0, 0.0, 0.117, 1.0, 1.0, 0.0, 0.117, 1.0, 1.0, 0.0, 0.117, 1.0, 1.0, 0.0, 0.117, 1.0, 1.0, 0.0, 0.117, 1.0, 1.0, 0.0, 0.117, 1.0, 0.0, 1.0, 1.0, 1.0, 0.0, 1.0, 1.0, 1.0, 0.0, 1.0, 1.0, 1.0, 0.0, 1.0, 1.0, 1.0, 0.0, 1.0, 1.0, 1.0, 0.0, 1.0, 1.0, 1.0, 0.0, 1.0, 1.0, 1.0, 0.0, 1.0, 1.0, 1.0, 1.0, 0.0, 0.117, 1.0, 1.0, 0.0, 0.117, 1.0, 1.0, 0.0, 0.117, 1.0, 1.0, 0.0, 0.117, 1.0, 0.01096, 0.01096, 0.01096, 1.0, 0.01096, 0.01096, 0.01096, 1.0, 0.01096, 0.01096, 0.01096, 1.0, 0.01096, 0.01096, 0.01096, 1.0, 0.01096, 0.01096, 0.01096, 1.0, 0.01096, 0.01096, 0.01096, 1.0, 0.01096, 0.01096, 0.01096, 1.0, 0.01096, 0.01096, 0.01096, 1.0, 0.01096, 0.01096, 0.01096, 1.0, 0.01096, 0.01096, 0.01096, 1.0, 0.01096, 0.01096, 0.01096, 1.0, 0.01096, 0.01096, 0.01096, 1.0, 0.01096, 0.01096, 0.01096, 1.0, 0.01096, 0.01096, 0.01096, 1.0, 0.01096, 0.01096, 0.01096, 1.0, 0.01096, 0.01096, 0.01096, 1.0, 0.01096, 0.01096, 0.01096, 1.0, 0.01096, 0.01096, 0.01096, 1.0, 0.01096, 0.01096, 0.01096, 1.0, 0.01096, 0.01096, 0.01096, 1.0, 0.01096, 0.01096, 0.01096, 1.0, 0.01096, 0.01096, 0.01096, 1.0, 0.01096, 0.01096, 0.01096, 1.0, 0.01096, 0.01096, 0.01096, 1.0, 0.01096, 0.01096, 0.01096, 1.0, 0.01096, 0.01096, 0.01096, 1.0, 0.01096, 0.01096, 0.01096, 1.0, 0.01096, 0.01096, 0.01096, 1.0, 0.01096, 0.01096, 0.01096, 1.0, 0.01096, 0.01096, 0.01096, 1.0, 0.01096, 0.01096, 0.01096, 1.0, 0.01096, 0.01096, 0.01096, 1.0, 0.01096, 0.01096, 0.01096, 1.0, 0.01096, 0.01096, 0.01096, 1.0, 0.01096, 0.01096, 0.01096, 1.0, 0.01096, 0.01096, 0.01096, 1.0, 0.01096, 0.01096, 0.01096, 1.0, 0.01096, 0.01096, 0.01096, 1.0, 0.01096, 0.01096, 0.01096, 1.0, 0.01096, 0.01096, 0.01096, 1.0, 0.01096, 0.01096, 0.01096, 1.0, 0.01096, 0.01096, 0.01096, 1.0, 0.01096, 0.01096, 0.01096, 1.0, 0.01096, 0.01096, 0.01096, 1.0, 0.01096, 0.01096, 0.01096, 1.0, 0.01096, 0.01096, 0.01096, 1.0, 0.01096, 0.01096, 0.01096, 1.0, 0.01096, 0.01096, 0.01096, 1.0, 0.01096, 0.01096, 0.01096, 1.0, 0.01096, 0.01096, 0.01096, 1.0, 0.01096, 0.01096, 0.01096, 1.0, 0.01096, 0.01096, 0.01096, 1.0, 0.01096, 0.01096, 0.01096, 1.0, 0.01096, 0.01096, 0.01096, 1.0, 0.01096, 0.01096, 0.01096, 1.0, 0.01096, 0.01096, 0.01096, 1.0, 0.01096, 0.01096, 0.01096, 1.0, 0.01096, 0.01096, 0.01096, 1.0, 0.01096, 0.01096, 0.01096, 1.0, 0.01096, 0.01096, 0.01096, 1.0, 0.01096, 0.01096, 0.01096, 1.0, 0.01096, 0.01096, 0.01096, 1.0, 0.01096, 0.01096, 0.01096, 1.0, 0.01096, 0.01096, 0.01096, 1.0, 0.01096, 0.01096, 0.01096, 1.0, 0.01096, 0.01096, 0.01096, 1.0, 0.01096, 0.01096, 0.01096, 1.0, 0.01096, 0.01096, 0.01096, 1.0, 0.01096, 0.01096, 0.01096, 1.0, 0.01096, 0.01096, 0.01096, 1.0, 0.01096, 0.01096, 0.01096, 1.0, 0.01096, 0.01096, 0.01096, 1.0, 0.01096, 0.01096, 0.01096, 1.0, 0.01096, 0.01096, 0.01096, 1.0, 0.01096, 0.01096, 0.01096, 1.0, 0.01096, 0.01096, 0.01096, 1.0, 0.01096, 0.01096, 0.01096, 1.0, 0.01096, 0.01096, 0.01096, 1.0, 0.01096, 0.01096, 0.01096, 1.0, 0.01096, 0.01096, 0.01096, 1.0, 0.01096, 0.01096, 0.01096, 1.0, 0.01096, 0.01096, 0.01096, 1.0, 0.01096, 0.01096, 0.01096, 1.0, 0.01096, 0.01096, 0.01096, 1.0, 0.01096, 0.01096, 0.01096, 1.0, 0.01096, 0.01096, 0.01096, 1.0, 0.01096, 0.01096, 0.01096, 1.0, 0.01096, 0.01096, 0.01096, 1.0, 0.01096, 0.01096, 0.01096, 1.0, 0.01096, 0.01096, 0.01096, 1.0, 0.01096, 0.01096, 0.01096, 1.0, 0.01096, 0.01096, 0.01096, 1.0, 0.01096, 0.01096, 0.01096, 1.0, 0.01096, 0.01096, 0.01096, 1.0, 0.01096, 0.01096, 0.01096, 1.0, 0.01096, 0.01096, 0.01096, 1.0, 0.01096, 0.01096, 0.01096, 1.0, 0.01096, 0.01096, 0.01096, 1.0, 0.01096, 0.01096, 0.01096, 1.0, 0.01096, 0.01096, 0.01096, 1.0, 0.01096, 0.01096, 0.01096, 1.0, 0.01096, 0.01096, 0.01096, 1.0, 0.01096, 0.01096, 0.01096, 1.0, 0.01096, 0.01096, 0.01096, 1.0, 0.01096, 0.01096, 0.01096, 1.0, 0.01096, 0.01096, 0.01096, 1.0, 0.01096, 0.01096, 0.01096, 1.0, 0.01096, 0.01096, 0.01096, 1.0, 0.01096, 0.01096, 0.01096, 1.0, 0.01096, 0.01096, 0.01096, 1.0, 0.01096, 0.01096, 0.01096, 1.0, 0.01096, 0.01096, 0.01096, 1.0, 0.01096, 0.01096, 0.01096, 1.0, 0.01096, 0.01096, 0.01096, 1.0, 0.01096, 0.01096, 0.01096, 1.0, 0.01096, 0.01096, 0.01096, 1.0, 0.01096, 0.01096, 0.01096, 1.0, 0.01096, 0.01096, 0.01096, 1.0, 0.01096, 0.01096, 0.01096, 1.0, 0.01096, 0.01096, 0.01096, 1.0, 0.01096, 0.01096, 0.01096, 1.0, 0.01096, 0.01096, 0.01096, 1.0, 0.01096, 0.01096, 0.01096, 1.0, 0.01096, 0.01096, 0.01096, 1.0, 0.01096, 0.01096, 0.01096, 1.0, 0.01096, 0.01096, 0.01096, 1.0, 0.01096, 0.01096, 0.01096, 1.0, 0.01096, 0.01096, 0.01096, 1.0, 0.01096, 0.01096, 0.01096, 1.0, 0.01096, 0.01096, 0.01096, 1.0, 0.01096, 0.01096, 0.01096, 1.0, 0.01096, 0.01096, 0.01096, 1.0, 0.01096, 0.01096, 0.01096, 1.0, 0.01096, 0.01096, 0.01096, 1.0, 0.01096, 0.01096, 0.01096, 1.0, 0.01096, 0.01096, 0.01096, 1.0, 0.01096, 0.01096, 0.01096, 1.0, 0.01096, 0.01096, 0.01096, 1.0, 0.01096, 0.01096, 0.01096, 1.0, 0.01096, 0.01096, 0.01096, 1.0, 0.01096, 0.01096, 0.01096, 1.0, 0.01096, 0.01096, 0.01096, 1.0, 0.01096, 0.01096, 0.01096, 1.0, 0.01096, 0.01096, 0.01096, 1.0, 0.01096, 0.01096, 0.01096, 1.0, 0.01096, 0.01096, 0.01096, 1.0, 0.01096, 0.01096, 0.01096, 1.0, 0.01096, 0.01096, 0.01096, 1.0, 0.01096, 0.01096, 0.01096, 1.0, 0.01096, 0.01096, 0.01096, 1.0, 0.01096, 0.01096, 0.01096, 1.0, 0.01096, 0.01096, 0.01096, 1.0, 0.01096, 0.01096, 0.01096, 1.0, 0.01096, 0.01096, 0.01096, 1.0, 0.01096, 0.01096, 0.01096, 1.0, 0.01096, 0.01096, 0.01096, 1.0, 0.01096, 0.01096, 0.01096, 1.0, 0.01096, 0.01096, 0.01096, 1.0, 0.01096, 0.01096, 0.01096, 1.0, 0.01096, 0.01096, 0.01096, 1.0, 0.01096, 0.01096, 0.01096, 1.0, 0.01096, 0.01096, 0.01096, 1.0, 0.01096, 0.01096, 0.01096, 1.0, 0.01096, 0.01096, 0.01096, 1.0, 0.01096, 0.01096, 0.01096, 1.0, 0.01096, 0.01096, 0.01096, 1.0, 0.01096, 0.01096, 0.01096, 1.0, 0.01096, 0.01096, 0.01096, 1.0, 0.01096, 0.01096, 0.01096, 1.0, 0.01096, 0.01096, 0.01096, 1.0, 0.01096, 0.01096, 0.01096, 1.0, 0.01096, 0.01096, 0.01096, 1.0, 0.01096, 0.01096, 0.01096, 1.0, 0.01096, 0.01096, 0.01096, 1.0, 0.01096, 0.01096, 0.01096, 1.0, 0.01096, 0.01096, 0.01096, 1.0, 0.01096, 0.01096, 0.01096, 1.0, 0.01096, 0.01096, 0.01096, 1.0, 0.01096, 0.01096, 0.01096, 1.0, 0.01096, 0.01096, 0.01096, 1.0, 0.01096, 0.01096, 0.01096, 1.0, 0.01096, 0.01096, 0.01096, 1.0, 0.01096, 0.01096, 0.01096, 1.0, 0.01096, 0.01096, 0.01096, 1.0, 0.01096, 0.01096, 0.01096, 1.0, 0.01096, 0.01096, 0.01096, 1.0, 0.01096, 0.01096, 0.01096, 1.0, 0.01096, 0.01096, 0.01096, 1.0, 0.01096, 0.01096, 0.01096, 1.0, 0.01096, 0.01096, 0.01096, 1.0, 0.01096, 0.01096, 0.01096, 1.0, 0.01096, 0.01096, 0.01096, 1.0, 0.01096, 0.01096, 0.01096, 1.0, 0.01096, 0.01096, 0.01096, 1.0, 0.01096, 0.01096, 0.01096, 1.0, 0.01096, 0.01096, 0.01096, 1.0, 0.01096, 0.01096, 0.01096, 1.0, 0.01096, 0.01096, 0.01096, 1.0, 0.01096, 0.01096, 0.01096, 1.0, 0.01096, 0.01096, 0.01096, 1.0, 0.01096, 0.01096, 0.01096, 1.0, 0.01096, 0.01096, 0.01096, 1.0, 0.01096, 0.01096, 0.01096, 1.0, 0.01096, 0.01096, 0.01096, 1.0, 0.01096, 0.01096, 0.01096, 1.0, 0.01096, 0.01096, 0.01096, 1.0, 0.01096, 0.01096, 0.01096, 1.0, 0.01096, 0.01096, 0.01096, 1.0, 0.01096, 0.01096, 0.01096, 1.0, 0.01096, 0.01096, 0.01096, 1.0, 0.01096, 0.01096, 0.01096, 1.0, 0.01096, 0.01096, 0.01096, 1.0, 0.01096, 0.01096, 0.01096, 1.0, 0.01096, 0.01096, 0.01096, 1.0, 0.01096, 0.01096, 0.01096, 1.0, 0.01096, 0.01096, 0.01096, 1.0, 0.01096, 0.01096, 0.01096, 1.0, 0.01096, 0.01096, 0.01096, 1.0, 0.01096, 0.01096, 0.01096, 1.0, 0.01096, 0.01096, 0.01096, 1.0, 0.01096, 0.01096, 0.01096, 1.0, 0.01096, 0.01096, 0.01096, 1.0, 0.01096, 0.01096, 0.01096, 1.0, 0.01096, 0.01096, 0.01096, 1.0, 0.01096, 0.01096, 0.01096, 1.0, 0.01096, 0.01096, 0.01096, 1.0, 0.01096, 0.01096, 0.01096, 1.0, 0.01096, 0.01096, 0.01096, 1.0, 0.01096, 0.01096, 0.01096, 1.0, 0.01096, 0.01096, 0.01096, 1.0, 0.01096, 0.01096, 0.01096, 1.0, 0.01096, 0.01096, 0.01096, 1.0, 0.01096, 0.01096, 0.01096, 1.0, 0.01096, 0.01096, 0.01096, 1.0, 0.01096, 0.01096, 0.01096, 1.0, 0.01096, 0.01096, 0.01096, 1.0, 0.01096, 0.01096, 0.01096, 1.0, 0.01096, 0.01096, 0.01096, 1.0, 0.01096, 0.01096, 0.01096, 1.0, 0.01096, 0.01096, 0.01096, 1.0, 0.01096, 0.01096, 0.01096, 1.0, 0.01096, 0.01096, 0.01096, 1.0, 0.01096, 0.01096, 0.01096, 1.0, 0.01096, 0.01096, 0.01096, 1.0, 0.01096, 0.01096, 0.01096, 1.0, 0.01096, 0.01096, 0.01096, 1.0, 0.01096, 0.01096, 0.01096, 1.0, 0.01096, 0.01096, 0.01096, 1.0, 0.01096, 0.01096, 0.01096, 1.0, 0.01096, 0.01096, 0.01096, 1.0, 0.01096, 0.01096, 0.01096, 1.0, 0.01096, 0.01096, 0.01096, 1.0, 0.01096, 0.01096, 0.01096, 1.0, 0.01096, 0.01096, 0.01096, 1.0, 0.01096, 0.01096, 0.01096, 1.0, 0.01096, 0.01096, 0.01096, 1.0, 0.01096, 0.01096, 0.01096, 1.0, 0.01096, 0.01096, 0.01096, 1.0, 0.01096, 0.01096, 0.01096, 1.0, 0.01096, 0.01096, 0.01096, 1.0, 0.01096, 0.01096, 0.01096, 1.0, 0.01096, 0.01096, 0.01096, 1.0, 0.01096, 0.01096, 0.01096, 1.0, 0.01096, 0.01096, 0.01096, 1.0, 0.01096, 0.01096, 0.01096, 1.0, 0.01096, 0.01096, 0.01096, 1.0, 0.01096, 0.01096, 0.01096, 1.0, 0.01096, 0.01096, 0.01096, 1.0, 0.01096, 0.01096, 0.01096, 1.0, 0.01096, 0.01096, 0.01096, 1.0, 0.01096, 0.01096, 0.01096, 1.0, 0.01096, 0.01096, 0.01096, 1.0, 0.01096, 0.01096, 0.01096, 1.0, 0.01096, 0.01096, 0.01096, 1.0, 0.01096, 0.01096, 0.01096, 1.0, 0.01096, 0.01096, 0.01096, 1.0, 0.01096, 0.01096, 0.01096, 1.0, 0.01096, 0.01096, 0.01096, 1.0, 0.01096, 0.01096, 0.01096, 1.0, 0.01096, 0.01096, 0.01096, 1.0, 0.01096, 0.01096, 0.01096, 1.0, 0.01096, 0.01096, 0.01096, 1.0, 0.01096, 0.01096, 0.01096, 1.0, 0.01096, 0.01096, 0.01096, 1.0, 0.01096, 0.01096, 0.01096, 1.0, 0.01096, 0.01096, 0.01096, 1.0, 0.01096, 0.01096, 0.01096, 1.0, 0.01096, 0.01096, 0.01096, 1.0, 0.01096, 0.01096, 0.01096, 1.0, 0.01096, 0.01096, 0.01096, 1.0, 0.01096, 0.01096, 0.01096, 1.0, 0.01096, 0.01096, 0.01096, 1.0, 0.01096, 0.01096, 0.01096, 1.0, 0.01096, 0.01096, 0.01096, 1.0, 0.01096, 0.01096, 0.01096, 1.0, 0.01096, 0.01096, 0.01096, 1.0, 0.01096, 0.01096, 0.01096, 1.0, 0.01096, 0.01096, 0.01096, 1.0, 0.01096, 0.01096, 0.01096, 1.0, 0.01096, 0.01096, 0.01096, 1.0, 0.01096, 0.01096, 0.01096, 1.0, 0.01096, 0.01096, 0.01096, 1.0, 0.01096, 0.01096, 0.01096, 1.0, 0.01096, 0.01096, 0.01096, 1.0, 0.01096, 0.01096, 0.01096, 1.0, 0.01096, 0.01096, 0.01096, 1.0, 0.01096, 0.01096, 0.01096, 1.0, 0.01096, 0.01096, 0.01096, 1.0, 0.01096, 0.01096, 0.01096, 1.0, 0.01096, 0.01096, 0.01096, 1.0, 0.01096, 0.01096, 0.01096, 1.0, 0.01096, 0.01096, 0.01096, 1.0, 0.01096, 0.01096, 0.01096, 1.0, 0.01096, 0.01096, 0.01096, 1.0, 0.01096, 0.01096, 0.01096, 1.0, 0.01096, 0.01096, 0.01096, 1.0, 0.01096, 0.01096, 0.01096, 1.0, 0.01096, 0.01096, 0.01096, 1.0, 0.01096, 0.01096, 0.01096, 1.0, 0.01096, 0.01096, 0.01096, 1.0, 0.01096, 0.01096, 0.01096, 1.0, 0.01096, 0.01096, 0.01096, 1.0, 0.01096, 0.01096, 0.01096, 1.0, 0.01096, 0.01096, 0.01096, 1.0, 0.01096, 0.01096, 0.01096, 1.0, 0.01096, 0.01096, 0.01096, 1.0, 0.01096, 0.01096, 0.01096, 1.0, 0.01096, 0.01096, 0.01096, 1.0, 0.01096, 0.01096, 0.01096, 1.0, 0.01096, 0.01096, 0.01096, 1.0, 0.01096, 0.01096, 0.01096, 1.0, 0.01096, 0.01096, 0.01096, 1.0, 0.01096, 0.01096, 0.01096, 1.0, 0.01096, 0.01096, 0.01096, 1.0, 0.01096, 0.01096, 0.01096, 1.0, 0.01096, 0.01096, 0.01096, 1.0, 0.01096, 0.01096, 0.01096, 1.0, 0.01096, 0.01096, 0.01096, 1.0, 0.01096, 0.01096, 0.01096, 1.0, 0.01096, 0.01096, 0.01096, 1.0, 0.01096, 0.01096, 0.01096, 1.0, 0.01096, 0.01096, 0.01096, 1.0, 0.01096, 0.01096, 0.01096, 1.0, 0.01096, 0.01096, 0.01096, 1.0, 0.01096, 0.01096, 0.01096, 1.0, 0.01096, 0.01096, 0.01096, 1.0, 0.01096, 0.01096, 0.01096, 1.0, 0.01096, 0.01096, 0.01096, 1.0, 0.01096, 0.01096, 0.01096, 1.0, 0.01096, 0.01096, 0.01096, 1.0, 0.01096, 0.01096, 0.01096, 1.0, 0.01096, 0.01096, 0.01096, 1.0, 0.01096, 0.01096, 0.01096, 1.0, 0.01096, 0.01096, 0.01096, 1.0, 0.01096, 0.01096, 0.01096, 1.0, 0.01096, 0.01096, 0.01096, 1.0, 0.01096, 0.01096, 0.01096, 1.0, 0.01096, 0.01096, 0.01096, 1.0, 0.01096, 0.01096, 0.01096, 1.0, 0.01096, 0.01096, 0.01096, 1.0, 0.01096, 0.01096, 0.01096, 1.0, 0.01096, 0.01096, 0.01096, 1.0, 0.01096, 0.01096, 0.01096, 1.0, 0.01096, 0.01096, 0.01096, 1.0, 0.01096, 0.01096, 0.01096, 1.0, 0.01096, 0.01096, 0.01096, 1.0, 0.01096, 0.01096, 0.01096, 1.0, 0.01096, 0.01096, 0.01096, 1.0, 0.01096, 0.01096, 0.01096, 1.0, 0.01096, 0.01096, 0.01096, 1.0, 0.01096, 0.01096, 0.01096, 1.0, 0.01096, 0.01096, 0.01096, 1.0, 0.01096, 0.01096, 0.01096, 1.0, 0.01096, 0.01096, 0.01096, 1.0, 0.01096, 0.01096, 0.01096, 1.0, 0.01096, 0.01096, 0.01096, 1.0, 0.01096, 0.01096, 0.01096, 1.0, 0.01096, 0.01096, 0.01096, 1.0, 0.01096, 0.01096, 0.01096, 1.0, 0.01096, 0.01096, 0.01096, 1.0, 0.01096, 0.01096, 0.01096, 1.0, 0.01096, 0.01096, 0.01096, 1.0, 0.01096, 0.01096, 0.01096, 1.0, 0.01096, 0.01096, 0.01096, 1.0])
me_cylinder.use_remesh_fix_poles = True
me_cylinder.use_remesh_preserve_attributes = False
me_cylinder.update()

# ---- objects
ob_light = bpy.data.objects.new('Light', light_light)
ob_camera = bpy.data.objects.new('Camera', cam_camera)
ob_cylinder = bpy.data.objects.new('Cylinder', me_cylinder)

# ---- transforms, parenting, visibility, modifiers, constraints
ob_light.location = (4.076, 1.005, 5.904)
ob_light.rotation_euler = (0.6503, 0.05522, 1.866)
ob_light.lock_rotations_4d = False
ob_light.empty_display_type = 'ARROWS'
ob_light.color = (0.0, 0.0, 0.0, 0.0)
ob_light.lineart.crease_threshold = 0.0
ob_camera.location = (7.359, -6.926, 4.958)
ob_camera.rotation_euler = (1.109, 0.0, 0.8149)
ob_camera.lock_rotations_4d = False
ob_camera.empty_display_type = 'ARROWS'
ob_camera.color = (0.0, 0.0, 0.0, 0.0)
ob_camera.display_type = 'WIRE'
ob_camera.lineart.crease_threshold = 0.0
ob_cylinder.location = (0.0, 0.0, 0.0)
_m = ob_cylinder.modifiers.new('Auto Smooth', 'NODES')
_m.node_group = ng_auto_smooth
_gi = [s.identifier for s in ng_auto_smooth.interface.items_tree if s.item_type == 'SOCKET' and s.in_out == 'INPUT']
_m[_gi[1]] = 3.142  # Angle

# ---- collection membership
col_collection.objects.link(ob_light)
col_collection.objects.link(ob_camera)
col_collection.objects.link(ob_cylinder)

# ---- scene / render settings (as saved in the file)
scene.camera = ob_camera
scene.frame_start = 1; scene.frame_end = 250; scene.frame_set(1)
scene.render.engine = 'BLENDER_EEVEE_NEXT'
scene.cycles.use_denoising = False
scene.cycles.samples = 128
scene.cycles.sampling_pattern = 'TABULATED_SOBOL'
scene.cycles.use_adaptive_sampling = False
scene.cycles.use_light_tree = False
scene.view_settings.view_transform = 'Filmic'
bpy.context.view_layer.update()
